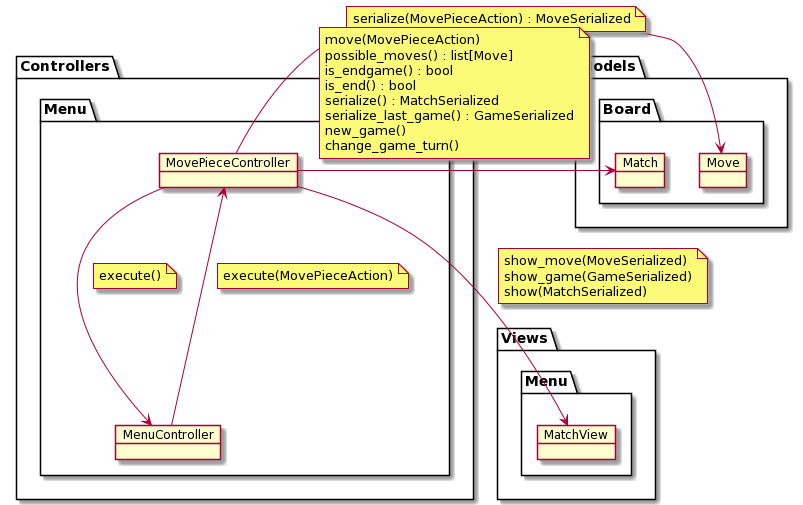

The diagram above was rendered by PlantUML. Its source (embedded in the PNG):
@startuml
package Views {
    package Menu as ViewsMenu {
        object MatchView
    }
}

package Models {
    package Board3 as "Board" {
        object Move
        object Match
    }
}

package Controllers {
    package Menu {
        object MenuController
        object MovePieceController

        MovePieceController --> MenuController
        note on link
            execute()
        end note

        MenuController --> MovePieceController
        note on link
            execute(MovePieceAction)
        end note
    }
}

MovePieceController -right-> Move
note on link
    serialize(MovePieceAction) : MoveSerialized
end note

MovePieceController -right-> Match
note on link
    move(MovePieceAction)
    possible_moves() : list[Move]
    is_endgame() : bool
    is_end() : bool
    serialize() : MatchSerialized
    serialize_last_game() : GameSerialized
    new_game()
    change_game_turn()
end note

MovePieceController --> MatchView
note on link
    show_move(MoveSerialized)
    show_game(GameSerialized)
    show(MatchSerialized)
end note
@enduml